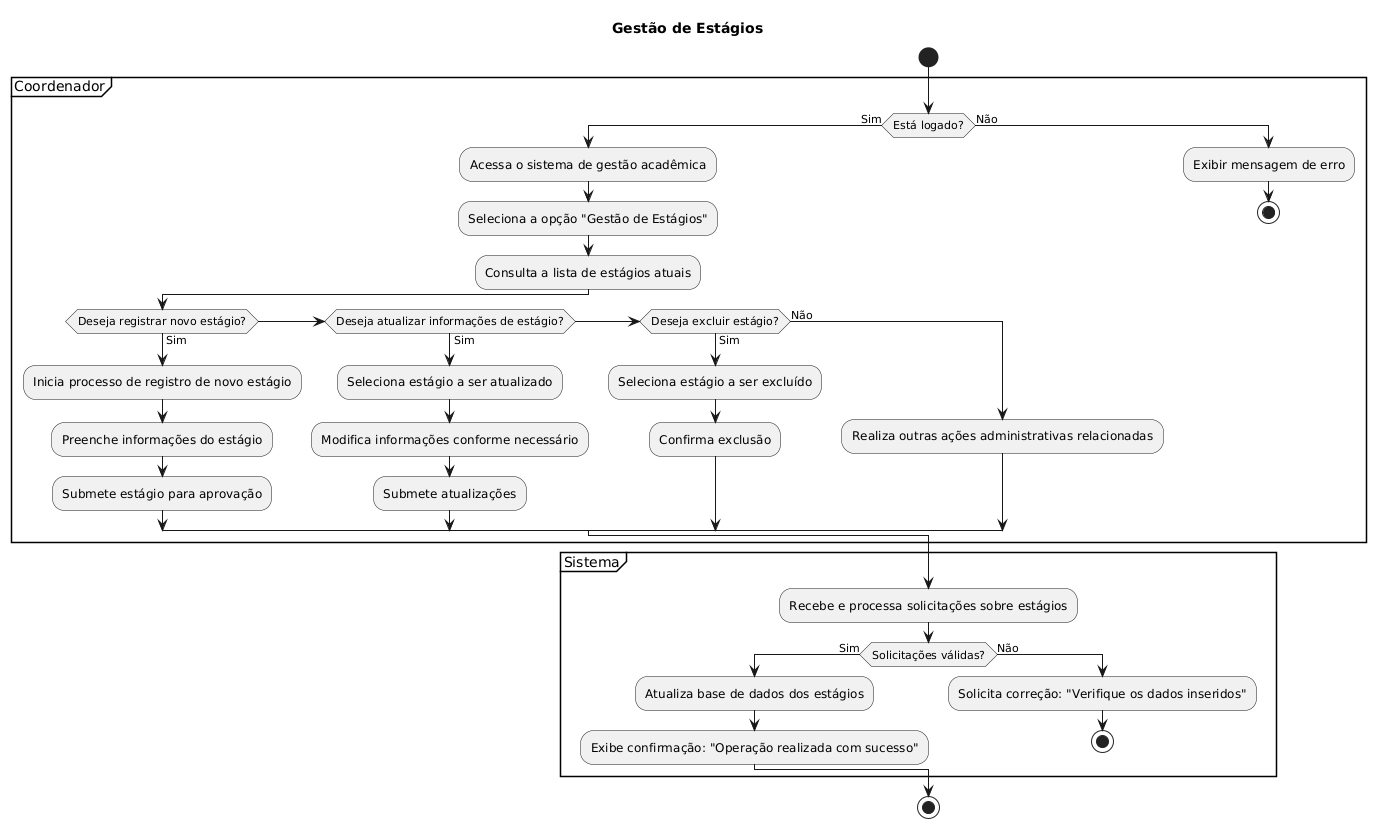

The diagram above was rendered by PlantUML. Its source (embedded in the PNG):
@startuml
title Gestão de Estágios
start
partition Coordenador {
    if (Está logado?) then (Sim)
        :Acessa o sistema de gestão acadêmica;
        :Seleciona a opção "Gestão de Estágios";
        :Consulta a lista de estágios atuais;
        if (Deseja registrar novo estágio?) then (Sim)
            :Inicia processo de registro de novo estágio;
            :Preenche informações do estágio;
            :Submete estágio para aprovação;
        elseif (Deseja atualizar informações de estágio?) then (Sim)
            :Seleciona estágio a ser atualizado;
            :Modifica informações conforme necessário;
            :Submete atualizações;
        elseif (Deseja excluir estágio?) then (Sim)
            :Seleciona estágio a ser excluído;
            :Confirma exclusão;
        else (Não)
            :Realiza outras ações administrativas relacionadas;
        endif
    else (Não)
        :Exibir mensagem de erro;
        stop
    endif
}

partition Sistema {
    :Recebe e processa solicitações sobre estágios;
    if (Solicitações válidas?) then (Sim)
        :Atualiza base de dados dos estágios;
        :Exibe confirmação: "Operação realizada com sucesso";
    else (Não)
        :Solicita correção: "Verifique os dados inseridos";
        stop
    endif
}

stop
@enduml